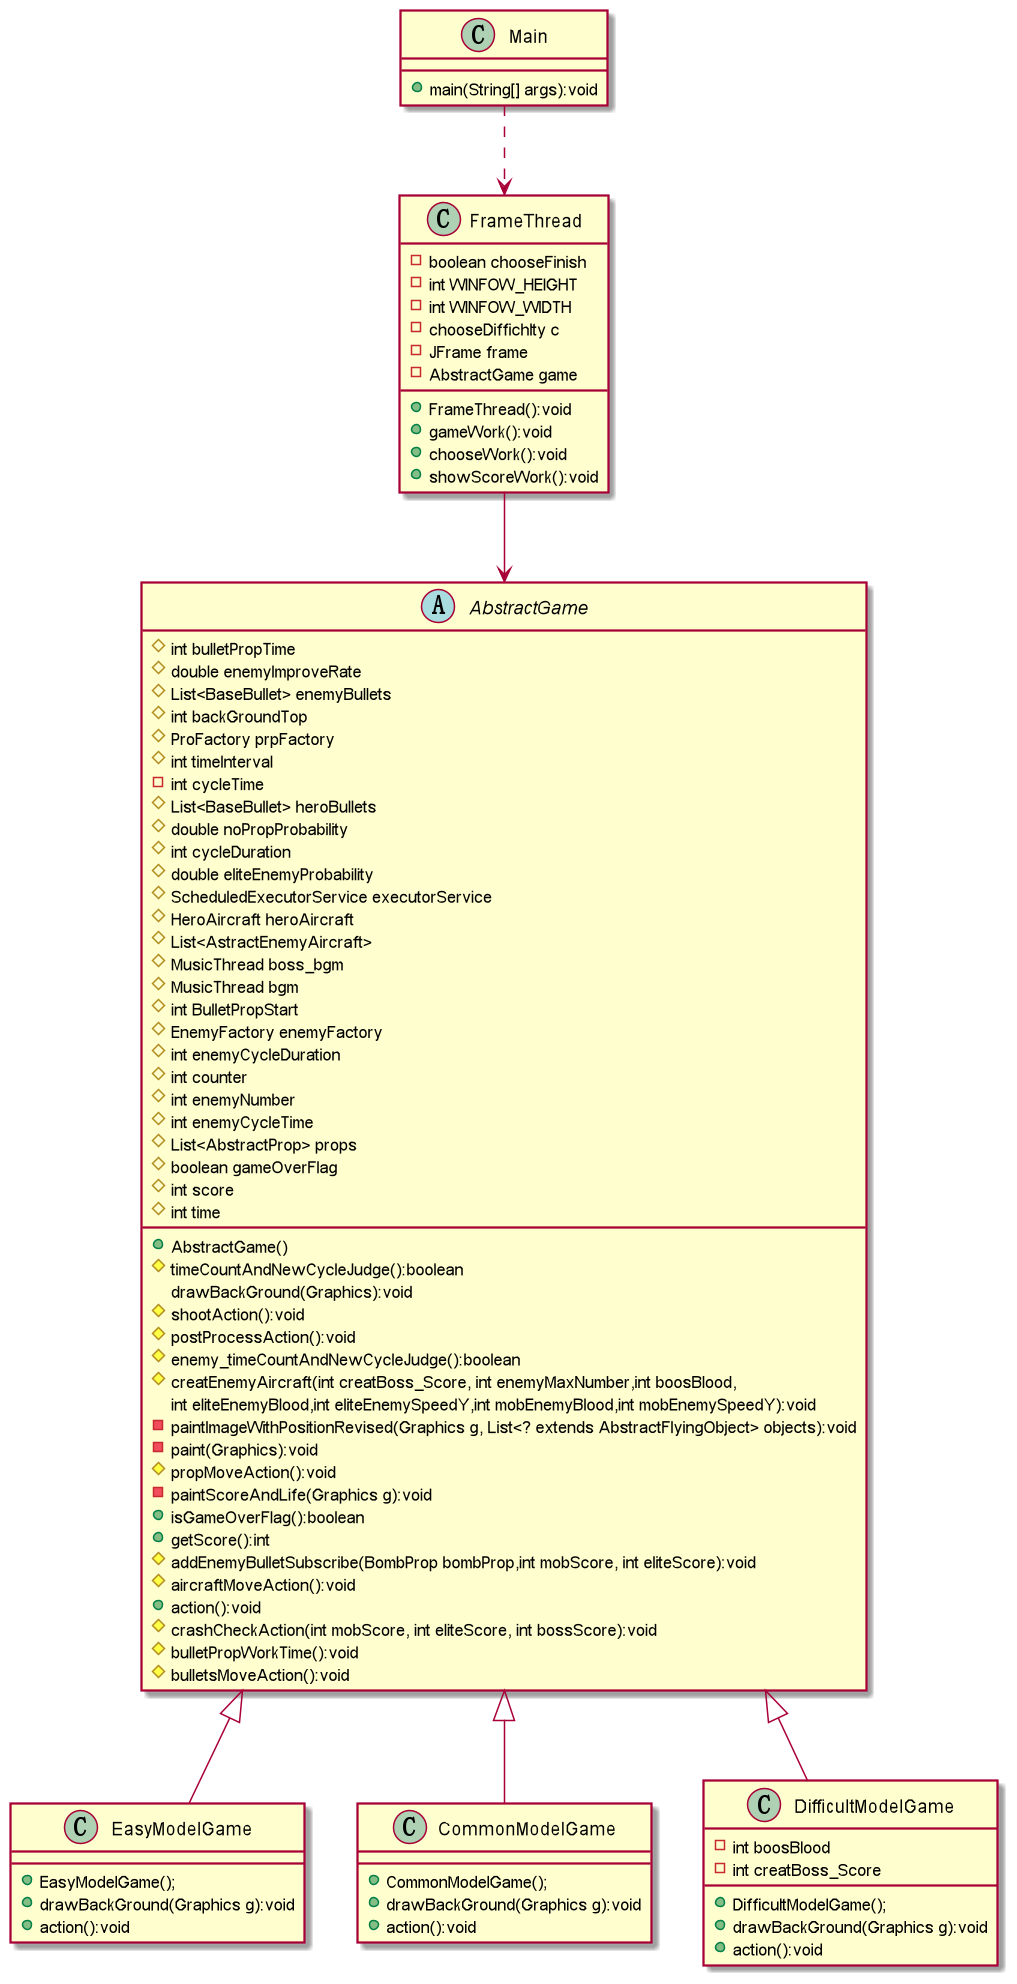

The diagram above was rendered by PlantUML. Its source (embedded in the PNG):
@startuml
'https://plantuml.com/class-diagram

abstract class AbstractGame{
    # int bulletPropTime
    # double enemyImproveRate
    # List<BaseBullet> enemyBullets
    # int backGroundTop
    # ProFactory prpFactory
    # int timeInterval
    - int cycleTime
    # List<BaseBullet> heroBullets
    # double noPropProbability
    # int cycleDuration
    # double eliteEnemyProbability
    # ScheduledExecutorService executorService
    # HeroAircraft heroAircraft
    # List<AstractEnemyAircraft>
    # MusicThread boss_bgm
    # MusicThread bgm
    # int BulletPropStart
    # EnemyFactory enemyFactory
    # int enemyCycleDuration
    # int counter
    # int enemyNumber
    # int enemyCycleTime
    # List<AbstractProp> props
    # boolean gameOverFlag
    # int score
    # int time
    + AbstractGame()
    # timeCountAndNewCycleJudge():boolean
    drawBackGround(Graphics):void
    # shootAction():void
    # postProcessAction():void
    # enemy_timeCountAndNewCycleJudge():boolean
    # creatEnemyAircraft(int creatBoss_Score, int enemyMaxNumber,int boosBlood,
                                                                 int eliteEnemyBlood,int eliteEnemySpeedY,int mobEnemyBlood,int mobEnemySpeedY):void
    - paintImageWithPositionRevised(Graphics g, List<? extends AbstractFlyingObject> objects):void
    - paint(Graphics):void
    # propMoveAction():void
    - paintScoreAndLife(Graphics g):void
    + isGameOverFlag():boolean
    + getScore():int
    # addEnemyBulletSubscribe(BombProp bombProp,int mobScore, int eliteScore):void
    # aircraftMoveAction():void
    + action():void
    # crashCheckAction(int mobScore, int eliteScore, int bossScore):void
    # bulletPropWorkTime():void
    # bulletsMoveAction():void

}
class EasyModelGame{
    + EasyModelGame();
    + drawBackGround(Graphics g):void
    + action():void
}
class CommonModelGame{
    + CommonModelGame();
    + drawBackGround(Graphics g):void
    + action():void
}
class DifficultModelGame{
    - int boosBlood
    - int creatBoss_Score
    + DifficultModelGame();
    + drawBackGround(Graphics g):void
    + action():void
}
class FrameThread{
    - boolean chooseFinish
    - int WINFOW_HEIGHT
    - int WINFOW_WIDTH
    - chooseDiffichlty c
    - JFrame frame
    - AbstractGame game
    + FrameThread():void
    + gameWork():void
    + chooseWork():void
    + showScoreWork():void
}
class Main{
    + main(String[] args):void
}

FrameThread-->AbstractGame
Main..>FrameThread
AbstractGame<|--EasyModelGame
AbstractGame<|-- DifficultModelGame
AbstractGame<|--CommonModelGame



@enduml